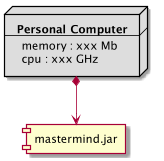

The diagram above was rendered by PlantUML. Its source (embedded in the PNG):
@startuml

node node #DDDDDD [
    <b>Personal Computer</b>
    ----
    memory : xxx Mb
    cpu : xxx GHz
]

[mastermind.jar]
node *--> mastermind.jar

@enduml